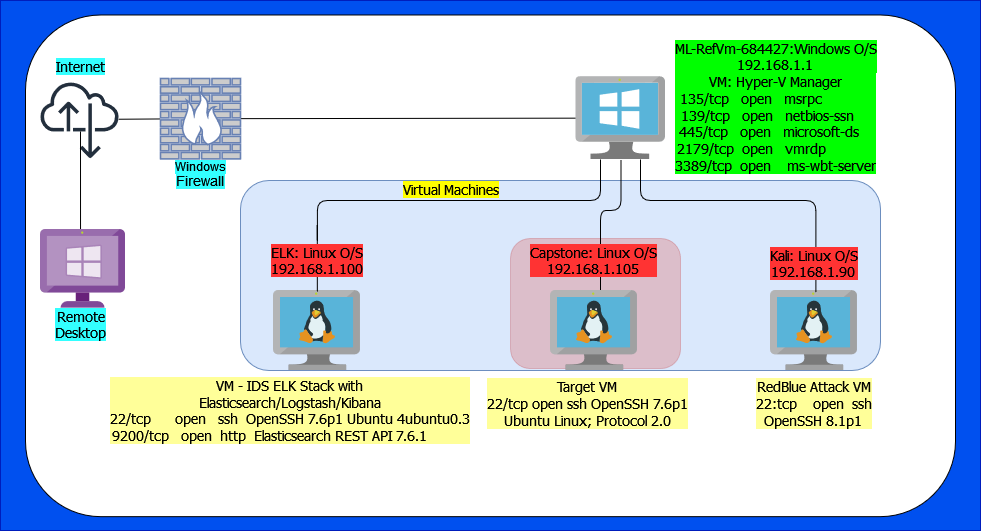

The diagram above was exported from draw.io. Its source (the exported page's mxGraphModel, read from the mxfile embedded in the PNG):
<mxGraphModel dx="1331" dy="870" grid="1" gridSize="10" guides="1" tooltips="1" connect="1" arrows="1" fold="1" page="1" pageScale="1" pageWidth="1100" pageHeight="850" math="0" shadow="0">
  <root>
    <mxCell id="0" />
    <mxCell id="1" parent="0" />
    <mxCell id="qWNLBckgJxY5MX7CqJOy-32" value="" style="whiteSpace=wrap;html=1;rounded=0;fillColor=#0050ef;fontColor=#ffffff;strokeColor=#001DBC;" parent="1" vertex="1">
      <mxGeometry x="60" y="80" width="980" height="530" as="geometry" />
    </mxCell>
    <mxCell id="qWNLBckgJxY5MX7CqJOy-31" value="" style="whiteSpace=wrap;html=1;rounded=1;" parent="1" vertex="1">
      <mxGeometry x="85" y="94.47999999999999" width="930" height="501.68" as="geometry" />
    </mxCell>
    <mxCell id="_qA412NhqMUEU6ro4zCR-14" value="" style="whiteSpace=wrap;html=1;labelBackgroundColor=#00FF00;fontFamily=Tahoma;fontSize=14;rounded=1;fillColor=#dae8fc;strokeColor=#6c8ebf;" vertex="1" parent="1">
      <mxGeometry x="300" y="260" width="640" height="190" as="geometry" />
    </mxCell>
    <mxCell id="_qA412NhqMUEU6ro4zCR-18" value="" style="whiteSpace=wrap;html=1;rounded=1;labelBackgroundColor=#FFCCCC;fontFamily=Tahoma;fontSize=14;fillColor=#e51400;fontColor=#ffffff;strokeColor=#B20000;opacity=20;" vertex="1" parent="1">
      <mxGeometry x="570" y="318" width="170" height="130" as="geometry" />
    </mxCell>
    <mxCell id="qWNLBckgJxY5MX7CqJOy-9" value="" style="sketch=0;aspect=fixed;html=1;points=[];align=center;image;fontSize=12;image=img/lib/mscae/VM_Linux.svg;" parent="1" vertex="1">
      <mxGeometry x="830" y="370" width="86.96" height="80" as="geometry" />
    </mxCell>
    <mxCell id="qWNLBckgJxY5MX7CqJOy-2" value="" style="sketch=0;aspect=fixed;html=1;points=[];align=center;image;fontSize=12;image=img/lib/mscae/VM_Linux.svg;" parent="1" vertex="1">
      <mxGeometry x="333" y="370" width="86.96" height="80" as="geometry" />
    </mxCell>
    <mxCell id="qWNLBckgJxY5MX7CqJOy-23" style="edgeStyle=orthogonalEdgeStyle;rounded=1;orthogonalLoop=1;jettySize=auto;html=1;entryX=0.504;entryY=0.015;entryDx=0;entryDy=0;entryPerimeter=0;endArrow=none;endFill=0;startArrow=none;" parent="1" source="qWNLBckgJxY5MX7CqJOy-40" target="qWNLBckgJxY5MX7CqJOy-2" edge="1">
      <mxGeometry relative="1" as="geometry">
        <Array as="points">
          <mxPoint x="377" y="300" />
        </Array>
      </mxGeometry>
    </mxCell>
    <mxCell id="qWNLBckgJxY5MX7CqJOy-24" style="edgeStyle=orthogonalEdgeStyle;rounded=1;orthogonalLoop=1;jettySize=auto;html=1;entryX=0.522;entryY=0.025;entryDx=0;entryDy=0;entryPerimeter=0;endArrow=none;endFill=0;" parent="1" source="qWNLBckgJxY5MX7CqJOy-3" target="qWNLBckgJxY5MX7CqJOy-9" edge="1">
      <mxGeometry relative="1" as="geometry">
        <Array as="points">
          <mxPoint x="700" y="280" />
          <mxPoint x="875" y="280" />
          <mxPoint x="875" y="372" />
        </Array>
      </mxGeometry>
    </mxCell>
    <mxCell id="qWNLBckgJxY5MX7CqJOy-37" style="edgeStyle=orthogonalEdgeStyle;rounded=1;orthogonalLoop=1;jettySize=auto;html=1;fontFamily=Tahoma;fontSize=14;endArrow=none;endFill=0;" parent="1" source="qWNLBckgJxY5MX7CqJOy-3" target="qWNLBckgJxY5MX7CqJOy-8" edge="1">
      <mxGeometry relative="1" as="geometry">
        <Array as="points">
          <mxPoint x="681" y="290" />
          <mxPoint x="660" y="290" />
        </Array>
      </mxGeometry>
    </mxCell>
    <mxCell id="_qA412NhqMUEU6ro4zCR-13" style="edgeStyle=none;rounded=0;orthogonalLoop=1;jettySize=auto;html=1;fontFamily=Tahoma;fontSize=14;endArrow=none;endFill=0;" edge="1" parent="1" source="qWNLBckgJxY5MX7CqJOy-3" target="qWNLBckgJxY5MX7CqJOy-5">
      <mxGeometry relative="1" as="geometry" />
    </mxCell>
    <mxCell id="qWNLBckgJxY5MX7CqJOy-3" value="" style="sketch=0;aspect=fixed;html=1;points=[];align=center;image;fontSize=12;image=img/lib/mscae/VirtualMachineWindows.svg;" parent="1" vertex="1">
      <mxGeometry x="635.48" y="156.2" width="90" height="82.8" as="geometry" />
    </mxCell>
    <mxCell id="qWNLBckgJxY5MX7CqJOy-21" style="edgeStyle=none;rounded=0;orthogonalLoop=1;jettySize=auto;html=1;endArrow=none;endFill=0;" parent="1" source="qWNLBckgJxY5MX7CqJOy-5" target="qWNLBckgJxY5MX7CqJOy-7" edge="1">
      <mxGeometry relative="1" as="geometry" />
    </mxCell>
    <mxCell id="qWNLBckgJxY5MX7CqJOy-5" value="" style="fontColor=#0066CC;verticalAlign=top;verticalLabelPosition=bottom;labelPosition=center;align=center;html=1;outlineConnect=0;fillColor=#CCCCCC;strokeColor=#6881B3;gradientColor=none;gradientDirection=north;strokeWidth=2;shape=mxgraph.networks.firewall;" parent="1" vertex="1">
      <mxGeometry x="220" y="158" width="80" height="80.4" as="geometry" />
    </mxCell>
    <mxCell id="qWNLBckgJxY5MX7CqJOy-7" value="" style="sketch=0;outlineConnect=0;fontColor=#232F3E;gradientColor=none;fillColor=#232F3D;strokeColor=none;dashed=0;verticalLabelPosition=bottom;verticalAlign=top;align=center;html=1;fontSize=12;fontStyle=0;aspect=fixed;pointerEvents=1;shape=mxgraph.aws4.internet_alt22;" parent="1" vertex="1">
      <mxGeometry x="100" y="160" width="78" height="78" as="geometry" />
    </mxCell>
    <mxCell id="qWNLBckgJxY5MX7CqJOy-8" value="" style="sketch=0;aspect=fixed;html=1;points=[];align=center;image;fontSize=12;image=img/lib/mscae/VM_Linux.svg;" parent="1" vertex="1">
      <mxGeometry x="610" y="370" width="86.96" height="80" as="geometry" />
    </mxCell>
    <mxCell id="qWNLBckgJxY5MX7CqJOy-29" style="edgeStyle=none;rounded=1;orthogonalLoop=1;jettySize=auto;html=1;endArrow=none;endFill=0;exitX=0.48;exitY=0;exitDx=0;exitDy=0;exitPerimeter=0;" parent="1" edge="1">
      <mxGeometry relative="1" as="geometry">
        <mxPoint x="140.0304000000001" y="309" as="sourcePoint" />
        <mxPoint x="140" y="211" as="targetPoint" />
      </mxGeometry>
    </mxCell>
    <mxCell id="qWNLBckgJxY5MX7CqJOy-22" value="" style="sketch=0;aspect=fixed;html=1;points=[];align=center;image;fontSize=12;image=img/lib/mscae/VM_Windows_Non_Azure.svg;" parent="1" vertex="1">
      <mxGeometry x="100" y="309" width="85.48" height="78.64" as="geometry" />
    </mxCell>
    <mxCell id="qWNLBckgJxY5MX7CqJOy-33" value="&lt;p style=&quot;line-height: 0.8&quot;&gt;&lt;/p&gt;&lt;div&gt;&lt;span style=&quot;background-color: rgb(51 , 255 , 255) ; line-height: 1&quot;&gt;Windows&lt;/span&gt;&lt;/div&gt;&lt;div&gt;&lt;span style=&quot;background-color: rgb(51 , 255 , 255) ; line-height: 1 ; font-size: 14px&quot;&gt;Firewall&lt;br&gt;&lt;/span&gt;&lt;/div&gt;&lt;p&gt;&lt;/p&gt;" style="text;html=1;resizable=0;autosize=1;align=center;verticalAlign=middle;points=[];fillColor=none;strokeColor=none;rounded=0;" parent="1" vertex="1">
      <mxGeometry x="230" y="224" width="60" height="60" as="geometry" />
    </mxCell>
    <mxCell id="qWNLBckgJxY5MX7CqJOy-34" value="Internet" style="text;html=1;resizable=0;autosize=1;align=center;verticalAlign=middle;points=[];fillColor=none;strokeColor=none;rounded=0;labelBackgroundColor=#33FFFF;fontFamily=Tahoma;fontSize=14;" parent="1" vertex="1">
      <mxGeometry x="105" y="136.2" width="70" height="20" as="geometry" />
    </mxCell>
    <mxCell id="qWNLBckgJxY5MX7CqJOy-36" value="&lt;div&gt;Remote&lt;/div&gt;&lt;div&gt;Desktop&lt;br&gt;&lt;/div&gt;" style="text;html=1;resizable=0;autosize=1;align=center;verticalAlign=middle;points=[];fillColor=none;strokeColor=none;rounded=0;labelBackgroundColor=#33FFFF;fontFamily=Tahoma;fontSize=14;" parent="1" vertex="1">
      <mxGeometry x="105" y="384" width="70" height="40" as="geometry" />
    </mxCell>
    <mxCell id="qWNLBckgJxY5MX7CqJOy-39" value="&lt;div&gt;Kali: Linux O/S&lt;/div&gt;&lt;div&gt;192.168.1.90&lt;br&gt;&lt;/div&gt;" style="text;html=1;resizable=0;autosize=1;align=center;verticalAlign=middle;points=[];fillColor=none;strokeColor=none;rounded=0;labelBackgroundColor=#FF3333;fontFamily=Tahoma;fontSize=14;" parent="1" vertex="1">
      <mxGeometry x="818.48" y="323" width="110" height="40" as="geometry" />
    </mxCell>
    <mxCell id="qWNLBckgJxY5MX7CqJOy-41" value="&lt;div&gt;Capstone: Linux O/S&lt;/div&gt;&lt;div&gt;192.168.1.105&lt;br&gt;&lt;/div&gt;" style="text;html=1;resizable=0;autosize=1;align=center;verticalAlign=middle;points=[];fillColor=none;strokeColor=none;rounded=0;labelBackgroundColor=#FF3333;fontFamily=Tahoma;fontSize=14;" parent="1" vertex="1">
      <mxGeometry x="583.48" y="320" width="140" height="40" as="geometry" />
    </mxCell>
    <mxCell id="qWNLBckgJxY5MX7CqJOy-42" value="&lt;div&gt;&lt;span&gt;Target VM&lt;br&gt;&lt;/span&gt;&lt;/div&gt;&lt;div&gt;&lt;span&gt;22/tcp open ssh OpenSSH 7.6p1&lt;/span&gt;&lt;/div&gt;&lt;div&gt;&lt;span&gt;Ubuntu Linux; Protocol 2.0&lt;br&gt;&lt;/span&gt;&lt;/div&gt;&lt;div&gt;&lt;span&gt;&lt;/span&gt;&lt;/div&gt;" style="text;html=1;resizable=0;autosize=1;align=center;verticalAlign=middle;points=[];fillColor=none;strokeColor=none;rounded=0;labelBackgroundColor=#FFFF99;fontFamily=Tahoma;fontSize=14;" parent="1" vertex="1">
      <mxGeometry x="542.48" y="453" width="210" height="60" as="geometry" />
    </mxCell>
    <mxCell id="_qA412NhqMUEU6ro4zCR-1" value="&lt;div&gt;VM - IDS ELK Stack with &lt;br&gt;&lt;/div&gt;&lt;div&gt;Elasticsearch/Logstash/Kibana&lt;/div&gt;&lt;div&gt;22/tcp&lt;span style=&quot;white-space: pre&quot;&gt;     &lt;/span&gt; open &lt;span style=&quot;white-space: pre&quot;&gt;  ssh  &lt;/span&gt;&lt;span style=&quot;white-space: pre&quot;&gt;&lt;/span&gt;OpenSSH 7.6p1 Ubuntu 4ubuntu0.3 &lt;br&gt;&lt;/div&gt;&lt;div&gt;9200/tcp &amp;nbsp; open &lt;span style=&quot;white-space: pre&quot;&gt; http&lt;/span&gt;&amp;nbsp; Elasticsearch REST API 7.6.1&amp;nbsp; &amp;nbsp;&amp;nbsp;&amp;nbsp;&amp;nbsp;&amp;nbsp;&amp;nbsp;&amp;nbsp;&amp;nbsp; &lt;br&gt;&lt;/div&gt;" style="text;html=1;resizable=0;autosize=1;align=center;verticalAlign=middle;points=[];fillColor=none;strokeColor=none;rounded=0;labelBackgroundColor=#FFFF99;fontSize=14;fontFamily=Tahoma;" vertex="1" parent="1">
      <mxGeometry x="159" y="455" width="380" height="70" as="geometry" />
    </mxCell>
    <mxCell id="qWNLBckgJxY5MX7CqJOy-40" value="&lt;div&gt;ELK: Linux O/S&lt;/div&gt;&lt;div&gt;192.168.1.100&lt;br&gt;&lt;/div&gt;" style="text;html=1;resizable=0;autosize=1;align=center;verticalAlign=middle;points=[];fillColor=none;strokeColor=none;rounded=0;labelBackgroundColor=#FF3333;fontFamily=Tahoma;fontSize=14;" parent="1" vertex="1">
      <mxGeometry x="321.48" y="320" width="110" height="40" as="geometry" />
    </mxCell>
    <mxCell id="_qA412NhqMUEU6ro4zCR-3" value="" style="edgeStyle=orthogonalEdgeStyle;rounded=1;orthogonalLoop=1;jettySize=auto;html=1;entryX=0.504;entryY=0.015;entryDx=0;entryDy=0;entryPerimeter=0;endArrow=none;endFill=0;" edge="1" parent="1" source="qWNLBckgJxY5MX7CqJOy-3" target="qWNLBckgJxY5MX7CqJOy-40">
      <mxGeometry relative="1" as="geometry">
        <Array as="points">
          <mxPoint x="660" y="280" />
          <mxPoint x="377" y="280" />
        </Array>
        <mxPoint x="660" y="239" as="sourcePoint" />
        <mxPoint x="376.8278399999999" y="371.20000000000005" as="targetPoint" />
      </mxGeometry>
    </mxCell>
    <mxCell id="_qA412NhqMUEU6ro4zCR-9" value="&lt;div&gt;RedBlue Attack VM&lt;/div&gt;&lt;div&gt;22:tcp&amp;nbsp;&amp;nbsp;&amp;nbsp; open&lt;span style=&quot;white-space: pre&quot;&gt;&#09;&lt;/span&gt;ssh&lt;/div&gt;&lt;div&gt;OpenSSH 8.1p1 &lt;br&gt;&lt;/div&gt;" style="text;html=1;resizable=0;autosize=1;align=center;verticalAlign=middle;points=[];fillColor=none;strokeColor=none;rounded=0;labelBackgroundColor=#FFFF99;fontFamily=Tahoma;fontSize=14;" vertex="1" parent="1">
      <mxGeometry x="803.48" y="453" width="140" height="60" as="geometry" />
    </mxCell>
    <mxCell id="_qA412NhqMUEU6ro4zCR-11" value="&lt;div&gt;ML-RefVm-684427:Windows O/S&lt;/div&gt;&lt;div&gt;192.168.1.1&lt;br&gt;&lt;/div&gt;" style="text;html=1;resizable=0;autosize=1;align=center;verticalAlign=middle;points=[];fillColor=none;strokeColor=none;rounded=0;labelBackgroundColor=#00FF00;fontFamily=Tahoma;fontSize=14;" vertex="1" parent="1">
      <mxGeometry x="725" y="116" width="220" height="40" as="geometry" />
    </mxCell>
    <mxCell id="_qA412NhqMUEU6ro4zCR-12" value="&lt;div&gt;VM: Hyper-V Manager&lt;br&gt;&lt;/div&gt;&lt;div&gt;135/tcp&amp;nbsp;&amp;nbsp; open&amp;nbsp;&amp;nbsp; msrpc&amp;nbsp; &amp;nbsp;&amp;nbsp;&amp;nbsp;&amp;nbsp;&amp;nbsp;&amp;nbsp;&amp;nbsp;&amp;nbsp;&amp;nbsp;&amp;nbsp; &lt;br&gt;&lt;/div&gt;&lt;div&gt;139/tcp&amp;nbsp;&amp;nbsp; open&amp;nbsp;&amp;nbsp; netbios-ssn&amp;nbsp;&amp;nbsp;&amp;nbsp;&amp;nbsp; &lt;br&gt;&lt;/div&gt;&lt;div&gt;445/tcp&amp;nbsp;&amp;nbsp; open&amp;nbsp;&amp;nbsp; microsoft-ds &amp;nbsp;&amp;nbsp; &lt;br&gt;&lt;/div&gt;&lt;div&gt;2179/tcp&amp;nbsp; open &amp;nbsp; vmrdp&amp;nbsp;&amp;nbsp;&amp;nbsp; &amp;nbsp;&amp;nbsp; &amp;nbsp;&amp;nbsp;&amp;nbsp;&amp;nbsp;&amp;nbsp; &lt;br&gt;&lt;/div&gt;&lt;div&gt;3389/tcp&amp;nbsp; open&amp;nbsp;&amp;nbsp;&amp;nbsp; ms-wbt-server&lt;br&gt;&lt;/div&gt;" style="text;html=1;resizable=0;autosize=1;align=center;verticalAlign=middle;points=[];fillColor=none;strokeColor=none;rounded=0;labelBackgroundColor=#00FF00;fontFamily=Tahoma;fontSize=14;" vertex="1" parent="1">
      <mxGeometry x="725" y="148" width="220" height="110" as="geometry" />
    </mxCell>
    <mxCell id="_qA412NhqMUEU6ro4zCR-15" value="&lt;span style=&quot;background-color: rgb(255 , 255 , 0)&quot;&gt;Virtual Machines&lt;/span&gt;" style="text;html=1;resizable=0;autosize=1;align=center;verticalAlign=middle;points=[];fillColor=none;strokeColor=none;rounded=0;labelBackgroundColor=#FFFFFF;fontFamily=Tahoma;fontSize=14;opacity=0;" vertex="1" parent="1">
      <mxGeometry x="450" y="259" width="120" height="20" as="geometry" />
    </mxCell>
  </root>
</mxGraphModel>